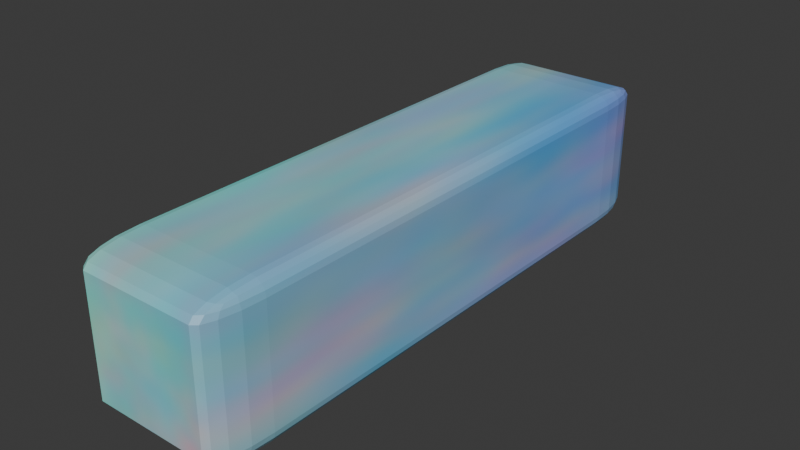 # Source: Note.blend  (saved by Blender 5.0.119; exported with 4.5.12 LTS)
import bpy
from mathutils import Matrix  # noqa: F401  (used for matrix-valued properties, if any)

bpy.ops.wm.read_factory_settings(use_empty=True)
scene = bpy.context.scene
scene.name = 'Scene'

# ---- collections
col_collection = bpy.data.collections.new('Collection'); scene.collection.children.link(col_collection)

# ---- images (referenced by path relative to the original .blend; pixels are not part of the script)
import os
ASSET_DIR = os.environ.get("B2B_ASSET_DIR", "")  # directory of the original .blend (textures are referenced by path, not embedded)
HERE = os.path.dirname(os.path.abspath(__file__))  # packed textures are extracted next to this script under _unpacked/

def load_image(name, relpath, width, height, colorspace="sRGB"):
    """Load a texture the original file referenced (path relative to the .blend, or extracted next to this script)."""
    p = next((c for c in (os.path.join(HERE, relpath), os.path.join(ASSET_DIR, relpath)) if relpath and os.path.exists(c)), "")
    if p:
        img = bpy.data.images.load(p, check_existing=True)
        img.name = name
    else:  # same state as the original file: an image datablock whose file is absent (Cycles renders it pink)
        img = bpy.data.images.new(name, width, height)
        img.source = "FILE"
        img.filepath = "//" + (relpath or name)
    img.colorspace_settings.name = colorspace
    return img
img_note = load_image('Note纹理', 'Note纹理.png', 1024, 1024, 'sRGB')

# ---- materials (node trees are filled in below, after node groups)
mat_material = bpy.data.materials.new('Material')
mat_material.alpha_threshold = 0.0
mat_material.use_backface_culling_lightprobe_volume = False
mat_material.roughness = 0.5
mat_material.line_color = (0.0, 0.0, 0.0, 1.0)

# ---- material node trees
mat_material.use_nodes = True; mat_material.node_tree.nodes.clear()
_N = mat_material.node_tree.nodes; _L = mat_material.node_tree.links
n0 = _N.new('ShaderNodeOutputMaterial'); n0.name = 'Material Output'; n0.location = (445, -157)
n1 = _N.new('ShaderNodeBsdfPrincipled'); n1.name = 'Principled BSDF'; n1.location = (-110, 65)
n2 = _N.new('ShaderNodeTexGradient'); n2.name = '渐变纹理'; n2.location = (-645, -16)
n2.gradient_type = 'DIAGONAL'
n3 = _N.new('ShaderNodeValToRGB'); n3.name = '颜色渐变'; n3.location = (-432, 48)
while len(n3.color_ramp.elements) > 1: n3.color_ramp.elements.remove(n3.color_ramp.elements[-1])
n3.color_ramp.elements[0].position = 0.0; n3.color_ramp.elements[0].color = (0.1351, 1.0, 0.7724, 1.0)
_e = n3.color_ramp.elements.new(1.0); _e.color = (0.03127, 0.28, 1.0, 1.0)
n4 = _N.new('ShaderNodeTexNoise'); n4.name = '噪波纹理'; n4.location = (-360, -271)
n4.width = 145
n4.inputs[2].default_value = 2.0
n5 = _N.new('ShaderNodeMixShader'); n5.name = '混合着色器'; n5.location = (223, -216)
n6 = _N.new('ShaderNodeBsdfPrincipled'); n6.name = '原理化 BSDF'; n6.location = (-121, -381)
n7 = _N.new('ShaderNodeTexImage'); n7.name = '图像纹理'; n7.location = (-728, -369)
n7.image = img_note
_L.new(n2.outputs[0], n3.inputs[0])
_L.new(n3.outputs[0], n1.inputs[0])
_L.new(n1.outputs[0], n5.inputs[1])
_L.new(n5.outputs[0], n0.inputs[0])
_L.new(n6.outputs[0], n5.inputs[2])
_L.new(n4.outputs[0], n5.inputs[0])
_L.new(n4.outputs[1], n6.inputs[0])
n0.is_active_output = True

# ---- world
world_world = bpy.data.worlds.new('World'); scene.world = world_world
world_world.use_nodes = True; world_world.node_tree.nodes.clear()
_N = world_world.node_tree.nodes; _L = world_world.node_tree.links
n0 = _N.new('ShaderNodeOutputWorld'); n0.name = 'World Output'; n0.location = (200, 100)
n1 = _N.new('ShaderNodeBackground'); n1.name = 'Background'; n1.location = (-200, 100)
n1.inputs[0].default_value = (0.05088, 0.05088, 0.05088, 1.0)
_L.new(n1.outputs[0], n0.inputs[0])
n0.is_active_output = True
world_world.color = (0.05088, 0.05088, 0.05088)
world_world.sun_shadow_jitter_overblur = 0.0

# ---- meshes
me_cube = bpy.data.meshes.new('Cube')
me_cube.from_pydata([(1.0, 1.0, 1.0), (1.0, 1.0, -1.0), (1.0, -1.0, 1.0), (1.0, -1.0, -1.0), (-1.0, 1.0, 1.0), (-1.0, 1.0, -1.0), (-1.0, -1.0, 1.0), (-1.0, -1.0, -1.0)], [], [(0, 4, 6, 2), (3, 2, 6, 7), (7, 6, 4, 5), (5, 1, 3, 7), (1, 0, 2, 3), (5, 4, 0, 1)])
_uv = me_cube.uv_layers.new(name='UVMap')
_uv.uv.foreach_set('vector', [0.625, 0.5, 0.875, 0.5, 0.875, 0.75, 0.625, 0.75, 0.375, 0.75, 0.625, 0.75, 0.625, 1.0, 0.375, 1.0, 0.375, 0.0, 0.625, 0.0, 0.625, 0.25, 0.375, 0.25, 0.125, 0.5, 0.375, 0.5, 0.375, 0.75, 0.125, 0.75, 0.375, 0.5, 0.625, 0.5, 0.625, 0.75, 0.375, 0.75, 0.375, 0.25, 0.625, 0.25, 0.625, 0.5, 0.375, 0.5])
me_cube.materials.append(mat_material)
me_cube.use_mirror_vertex_groups = False
me_cube.update()

# ---- objects
ob_cube = bpy.data.objects.new('Cube', me_cube)

# ---- transforms, parenting, visibility, modifiers, constraints
ob_cube.location = (0.0, 0.0, 0.0)
ob_cube.scale = (1.0, 4.0, 1.0)
ob_cube.lock_rotations_4d = False
ob_cube.empty_display_type = 'ARROWS'
ob_cube.lineart.crease_threshold = 0.0
_m = ob_cube.modifiers.new('倒角', 'BEVEL')
_m.width = 0.2
_m.width_pct = 0.2
_m.segments = 4

# ---- collection membership
col_collection.objects.link(ob_cube)

# ---- scene / render settings (as saved in the file)
scene.frame_start = 1; scene.frame_end = 250; scene.frame_set(0)
scene.render.engine = 'CYCLES'
scene.render.bake_bias = 0.0
scene.render.bake_samples = 0
scene.cycles.sampling_pattern = 'TABULATED_SOBOL'
scene.cycles.bake_type = 'DIFFUSE'
scene.eevee.use_volume_custom_range = False
bpy.context.view_layer.update()

# ---- added for rendering (the .blend has no active camera and no usable light): camera, sun
cam_auto = bpy.data.cameras.new('AutoCamera')
cam_auto.lens = 50.0
cam_auto.sensor_width = 36.0
cam_auto.clip_end = 1000.0
ob_auto_camera = bpy.data.objects.new('AutoCamera', cam_auto)
scene.collection.objects.link(ob_auto_camera)
ob_auto_camera.location = (7.85079, -9.42095, 6.28063)
ob_auto_camera.rotation_euler = (1.09748, -7.21219e-08, 0.694738)
scene.camera = ob_auto_camera
light_auto_sun = bpy.data.lights.new('AutoSun', 'SUN')
light_auto_sun.energy = 3.0
light_auto_sun.angle = 0.0523599
ob_auto_sun = bpy.data.objects.new('AutoSun', light_auto_sun)
scene.collection.objects.link(ob_auto_sun)
ob_auto_sun.rotation_euler = (0.872665, 0.174533, 0.523599)
bpy.context.view_layer.update()
